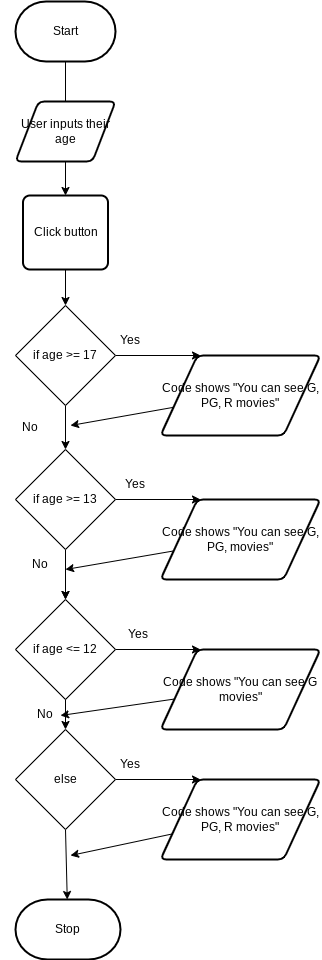

The diagram above was exported from draw.io. Its source (the exported page's mxGraphModel, read from the mxfile embedded in the PNG):
<mxGraphModel dx="520" dy="429" grid="1" gridSize="10" guides="1" tooltips="1" connect="1" arrows="1" fold="1" page="1" pageScale="1" pageWidth="850" pageHeight="1100" math="0" shadow="0">
  <root>
    <mxCell id="0" />
    <mxCell id="1" parent="0" />
    <mxCell id="7" style="edgeStyle=none;html=1;" parent="1" source="2" edge="1">
      <mxGeometry relative="1" as="geometry">
        <mxPoint x="355" y="136" as="targetPoint" />
      </mxGeometry>
    </mxCell>
    <mxCell id="2" value="Start" style="strokeWidth=2;html=1;shape=mxgraph.flowchart.terminator;whiteSpace=wrap;" parent="1" vertex="1">
      <mxGeometry x="305" y="26" width="100" height="60" as="geometry" />
    </mxCell>
    <mxCell id="10" style="edgeStyle=none;html=1;" parent="1" target="6" edge="1">
      <mxGeometry relative="1" as="geometry">
        <mxPoint x="355" y="854" as="sourcePoint" />
      </mxGeometry>
    </mxCell>
    <mxCell id="6" value="Stop" style="strokeWidth=2;html=1;shape=mxgraph.flowchart.terminator;whiteSpace=wrap;" parent="1" vertex="1">
      <mxGeometry x="305" y="924" width="105" height="60" as="geometry" />
    </mxCell>
    <mxCell id="22" style="edgeStyle=none;html=1;entryX=0.5;entryY=0;entryDx=0;entryDy=0;" parent="1" source="13" target="21" edge="1">
      <mxGeometry relative="1" as="geometry" />
    </mxCell>
    <mxCell id="13" value="User inputs their age" style="shape=parallelogram;html=1;strokeWidth=2;perimeter=parallelogramPerimeter;whiteSpace=wrap;rounded=1;arcSize=12;size=0.23;" parent="1" vertex="1">
      <mxGeometry x="305" y="126" width="100" height="60" as="geometry" />
    </mxCell>
    <mxCell id="24" style="edgeStyle=none;html=1;entryX=0.25;entryY=0;entryDx=0;entryDy=0;" parent="1" source="17" target="20" edge="1">
      <mxGeometry relative="1" as="geometry" />
    </mxCell>
    <mxCell id="39" style="edgeStyle=none;html=1;entryX=0.5;entryY=0;entryDx=0;entryDy=0;" parent="1" source="17" target="28" edge="1">
      <mxGeometry relative="1" as="geometry">
        <mxPoint x="355" y="484" as="targetPoint" />
      </mxGeometry>
    </mxCell>
    <mxCell id="17" value="if age &amp;gt;= 17" style="rhombus;whiteSpace=wrap;html=1;" parent="1" vertex="1">
      <mxGeometry x="305" y="330" width="100" height="100" as="geometry" />
    </mxCell>
    <mxCell id="40" style="edgeStyle=none;html=1;" parent="1" source="20" edge="1">
      <mxGeometry relative="1" as="geometry">
        <mxPoint x="360" y="450" as="targetPoint" />
      </mxGeometry>
    </mxCell>
    <mxCell id="20" value="Code shows &quot;You can see G, PG, R movies&quot;" style="shape=parallelogram;html=1;strokeWidth=2;perimeter=parallelogramPerimeter;whiteSpace=wrap;rounded=1;arcSize=12;size=0.23;" parent="1" vertex="1">
      <mxGeometry x="450" y="380" width="160" height="80" as="geometry" />
    </mxCell>
    <mxCell id="23" style="edgeStyle=none;html=1;entryX=0.5;entryY=0;entryDx=0;entryDy=0;" parent="1" source="21" target="17" edge="1">
      <mxGeometry relative="1" as="geometry" />
    </mxCell>
    <mxCell id="21" value="Click button" style="rounded=1;whiteSpace=wrap;html=1;absoluteArcSize=1;arcSize=14;strokeWidth=2;" parent="1" vertex="1">
      <mxGeometry x="312.5" y="220" width="85" height="74" as="geometry" />
    </mxCell>
    <mxCell id="27" style="edgeStyle=none;html=1;entryX=0.25;entryY=0;entryDx=0;entryDy=0;" parent="1" source="28" target="29" edge="1">
      <mxGeometry relative="1" as="geometry" />
    </mxCell>
    <mxCell id="41" style="edgeStyle=none;html=1;entryX=0.5;entryY=0;entryDx=0;entryDy=0;" parent="1" source="28" target="32" edge="1">
      <mxGeometry relative="1" as="geometry" />
    </mxCell>
    <mxCell id="28" value="if age &amp;gt;= 13" style="rhombus;whiteSpace=wrap;html=1;" parent="1" vertex="1">
      <mxGeometry x="305" y="474" width="100" height="100" as="geometry" />
    </mxCell>
    <mxCell id="42" style="edgeStyle=none;html=1;" parent="1" source="29" edge="1">
      <mxGeometry relative="1" as="geometry">
        <mxPoint x="355" y="594" as="targetPoint" />
      </mxGeometry>
    </mxCell>
    <mxCell id="29" value="Code shows &quot;You can see G, PG, movies&quot;" style="shape=parallelogram;html=1;strokeWidth=2;perimeter=parallelogramPerimeter;whiteSpace=wrap;rounded=1;arcSize=12;size=0.23;" parent="1" vertex="1">
      <mxGeometry x="450" y="524" width="160" height="80" as="geometry" />
    </mxCell>
    <mxCell id="31" style="edgeStyle=none;html=1;entryX=0.25;entryY=0;entryDx=0;entryDy=0;" parent="1" source="32" target="33" edge="1">
      <mxGeometry relative="1" as="geometry" />
    </mxCell>
    <mxCell id="32" value="if age &amp;lt;= 12" style="rhombus;whiteSpace=wrap;html=1;" parent="1" vertex="1">
      <mxGeometry x="305" y="624" width="100" height="100" as="geometry" />
    </mxCell>
    <mxCell id="50" style="edgeStyle=none;html=1;" parent="1" source="33" edge="1">
      <mxGeometry relative="1" as="geometry">
        <mxPoint x="350" y="740" as="targetPoint" />
      </mxGeometry>
    </mxCell>
    <mxCell id="33" value="Code shows &quot;You can see G movies&quot;" style="shape=parallelogram;html=1;strokeWidth=2;perimeter=parallelogramPerimeter;whiteSpace=wrap;rounded=1;arcSize=12;size=0.23;" parent="1" vertex="1">
      <mxGeometry x="450" y="674" width="160" height="80" as="geometry" />
    </mxCell>
    <mxCell id="34" style="edgeStyle=none;html=1;entryX=0.5;entryY=0;entryDx=0;entryDy=0;" parent="1" target="32" edge="1">
      <mxGeometry relative="1" as="geometry">
        <mxPoint x="355" y="594" as="sourcePoint" />
      </mxGeometry>
    </mxCell>
    <mxCell id="35" style="edgeStyle=none;html=1;entryX=0.25;entryY=0;entryDx=0;entryDy=0;" parent="1" source="36" target="37" edge="1">
      <mxGeometry relative="1" as="geometry" />
    </mxCell>
    <mxCell id="36" value="else" style="rhombus;whiteSpace=wrap;html=1;" parent="1" vertex="1">
      <mxGeometry x="305" y="754" width="100" height="100" as="geometry" />
    </mxCell>
    <mxCell id="43" style="edgeStyle=none;html=1;" parent="1" source="37" edge="1">
      <mxGeometry relative="1" as="geometry">
        <mxPoint x="360" y="880" as="targetPoint" />
      </mxGeometry>
    </mxCell>
    <mxCell id="37" value="Code shows &quot;You can see G, PG, R movies&quot;" style="shape=parallelogram;html=1;strokeWidth=2;perimeter=parallelogramPerimeter;whiteSpace=wrap;rounded=1;arcSize=12;size=0.23;" parent="1" vertex="1">
      <mxGeometry x="450" y="804" width="160" height="80" as="geometry" />
    </mxCell>
    <mxCell id="38" style="edgeStyle=none;html=1;entryX=0.5;entryY=0;entryDx=0;entryDy=0;" parent="1" target="36" edge="1">
      <mxGeometry relative="1" as="geometry">
        <mxPoint x="355" y="724" as="sourcePoint" />
      </mxGeometry>
    </mxCell>
    <mxCell id="44" value="Yes" style="text;html=1;strokeColor=none;fillColor=none;align=center;verticalAlign=middle;whiteSpace=wrap;rounded=0;" parent="1" vertex="1">
      <mxGeometry x="390" y="350" width="60" height="30" as="geometry" />
    </mxCell>
    <mxCell id="45" value="Yes" style="text;html=1;strokeColor=none;fillColor=none;align=center;verticalAlign=middle;whiteSpace=wrap;rounded=0;" parent="1" vertex="1">
      <mxGeometry x="395" y="494" width="60" height="30" as="geometry" />
    </mxCell>
    <mxCell id="46" value="Yes" style="text;html=1;strokeColor=none;fillColor=none;align=center;verticalAlign=middle;whiteSpace=wrap;rounded=0;" parent="1" vertex="1">
      <mxGeometry x="397.5" y="644" width="60" height="30" as="geometry" />
    </mxCell>
    <mxCell id="47" value="Yes" style="text;html=1;strokeColor=none;fillColor=none;align=center;verticalAlign=middle;whiteSpace=wrap;rounded=0;" parent="1" vertex="1">
      <mxGeometry x="390" y="774" width="60" height="30" as="geometry" />
    </mxCell>
    <mxCell id="48" value="No" style="text;html=1;strokeColor=none;fillColor=none;align=center;verticalAlign=middle;whiteSpace=wrap;rounded=0;" parent="1" vertex="1">
      <mxGeometry x="300" y="574" width="60" height="30" as="geometry" />
    </mxCell>
    <mxCell id="49" value="No" style="text;html=1;strokeColor=none;fillColor=none;align=center;verticalAlign=middle;whiteSpace=wrap;rounded=0;" parent="1" vertex="1">
      <mxGeometry x="305" y="724" width="60" height="30" as="geometry" />
    </mxCell>
    <mxCell id="51" value="No" style="text;html=1;strokeColor=none;fillColor=none;align=center;verticalAlign=middle;whiteSpace=wrap;rounded=0;" parent="1" vertex="1">
      <mxGeometry x="290" y="430" width="60" height="44" as="geometry" />
    </mxCell>
  </root>
</mxGraphModel>